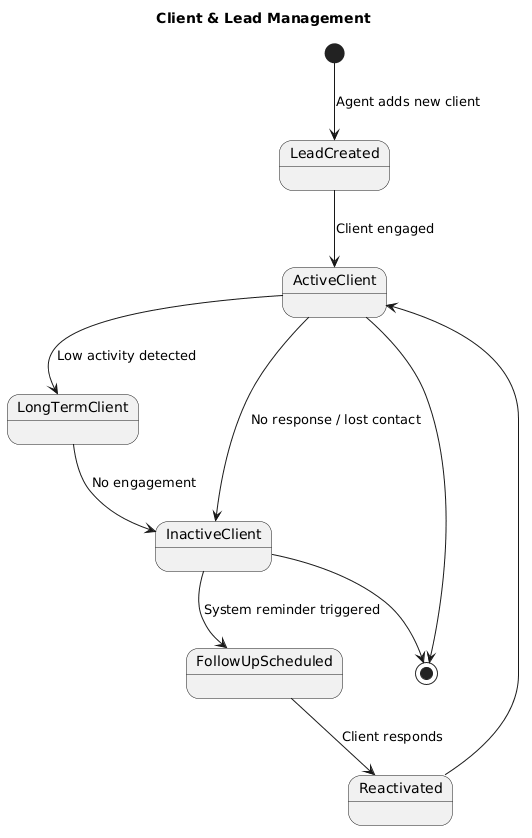

The diagram above was rendered by PlantUML. Its source (embedded in the PNG):
@startuml
title Client & Lead Management

[*] --> LeadCreated : Agent adds new client
LeadCreated --> ActiveClient : Client engaged
ActiveClient --> LongTermClient : Low activity detected
ActiveClient --> InactiveClient : No response / lost contact
InactiveClient --> FollowUpScheduled : System reminder triggered
FollowUpScheduled --> Reactivated : Client responds
Reactivated --> ActiveClient
InactiveClient --> [*]
LongTermClient --> InactiveClient : No engagement
ActiveClient --> [*]
@enduml